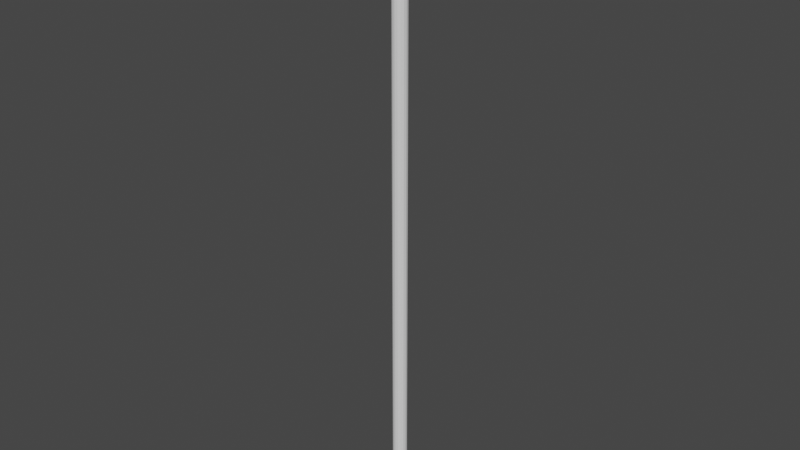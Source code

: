 # Source: plant.blend  (saved by Blender 3.0.42; exported with 4.5.12 LTS)
import bpy
from mathutils import Matrix  # noqa: F401  (used for matrix-valued properties, if any)

bpy.ops.wm.read_factory_settings(use_empty=True)
scene = bpy.context.scene
scene.name = 'Scene'

# ---- collections
col_collection = bpy.data.collections.new('Collection'); scene.collection.children.link(col_collection)

# ---- world
world_world = bpy.data.worlds.new('World'); scene.world = world_world
world_world.use_nodes = True; world_world.node_tree.nodes.clear()
_N = world_world.node_tree.nodes; _L = world_world.node_tree.links
n0 = _N.new('ShaderNodeOutputWorld'); n0.name = 'World Output'; n0.location = (300, 300)
n1 = _N.new('ShaderNodeBackground'); n1.name = 'Background'; n1.location = (10, 300)
n1.inputs[0].default_value = (0.05088, 0.05088, 0.05088, 1.0)
_L.new(n1.outputs[0], n0.inputs[0])
n0.is_active_output = True
world_world.color = (0.05088, 0.05088, 0.05088)
world_world.use_sun_shadow = False
world_world.sun_shadow_jitter_overblur = 0.0

# ---- meshes
me_cylinder = bpy.data.meshes.new('Cylinder')
me_cylinder.from_pydata([(0.0, 1.0, -1.0), (0.0, 1.0, 85.39), (0.3827, 0.9239, -1.0), (0.3827, 0.9239, 85.39), (0.7071, 0.7071, -1.0), (0.7071, 0.7071, 85.39), (0.9239, 0.3827, -1.0), (0.9239, 0.3827, 85.39), (1.0, -4.371e-08, -1.0), (1.0, -4.371e-08, 85.39), (0.9239, -0.3827, -1.0), (0.9239, -0.3827, 85.39), (0.7071, -0.7071, -1.0), (0.7071, -0.7071, 85.39), (0.3827, -0.9239, -1.0), (0.3827, -0.9239, 85.39), (-8.742e-08, -1.0, -1.0), (-8.742e-08, -1.0, 85.39), (-0.3827, -0.9239, -1.0), (-0.3827, -0.9239, 85.39), (-0.7071, -0.7071, -1.0), (-0.7071, -0.7071, 85.39), (-0.9239, -0.3827, -1.0), (-0.9239, -0.3827, 85.39), (-1.0, 1.192e-08, -1.0), (-1.0, 1.192e-08, 85.39), (-0.9239, 0.3827, -1.0), (-0.9239, 0.3827, 85.39), (-0.7071, 0.7071, -1.0), (-0.7071, 0.7071, 85.39), (-0.3827, 0.9239, -1.0), (-0.3827, 0.9239, 85.39)], [], [(0, 1, 3, 2), (2, 3, 5, 4), (4, 5, 7, 6), (6, 7, 9, 8), (8, 9, 11, 10), (10, 11, 13, 12), (12, 13, 15, 14), (14, 15, 17, 16), (16, 17, 19, 18), (18, 19, 21, 20), (20, 21, 23, 22), (22, 23, 25, 24), (24, 25, 27, 26), (26, 27, 29, 28), (3, 1, 31, 29, 27, 25, 23, 21, 19, 17, 15, 13, 11, 9, 7, 5), (28, 29, 31, 30), (30, 31, 1, 0), (0, 2, 4, 6, 8, 10, 12, 14, 16, 18, 20, 22, 24, 26, 28, 30)])
_uv = me_cylinder.uv_layers.new(name='UVMap')
_uv.uv.foreach_set('vector', [1.0, 0.5, 1.0, 1.0, 0.9375, 1.0, 0.9375, 0.5, 0.9375, 0.5, 0.9375, 1.0, 0.875, 1.0, 0.875, 0.5, 0.875, 0.5, 0.875, 1.0, 0.8125, 1.0, 0.8125, 0.5, 0.8125, 0.5, 0.8125, 1.0, 0.75, 1.0, 0.75, 0.5, 0.75, 0.5, 0.75, 1.0, 0.6875, 1.0, 0.6875, 0.5, 0.6875, 0.5, 0.6875, 1.0, 0.625, 1.0, 0.625, 0.5, 0.625, 0.5, 0.625, 1.0, 0.5625, 1.0, 0.5625, 0.5, 0.5625, 0.5, 0.5625, 1.0, 0.5, 1.0, 0.5, 0.5, 0.5, 0.5, 0.5, 1.0, 0.4375, 1.0, 0.4375, 0.5, 0.4375, 0.5, 0.4375, 1.0, 0.375, 1.0, 0.375, 0.5, 0.375, 0.5, 0.375, 1.0, 0.3125, 1.0, 0.3125, 0.5, 0.3125, 0.5, 0.3125, 1.0, 0.25, 1.0, 0.25, 0.5, 0.25, 0.5, 0.25, 1.0, 0.1875, 1.0, 0.1875, 0.5, 0.1875, 0.5, 0.1875, 1.0, 0.125, 1.0, 0.125, 0.5, 0.3418, 0.4717, 0.25, 0.49, 0.1582, 0.4717, 0.08029, 0.4197, 0.02827, 0.3418, 0.01, 0.25, 0.02827, 0.1582, 0.08029, 0.08029, 0.1582, 0.02827, 0.25, 0.01, 0.3418, 0.02827, 0.4197, 0.08029, 0.4717, 0.1582, 0.49, 0.25, 0.4717, 0.3418, 0.4197, 0.4197, 0.125, 0.5, 0.125, 1.0, 0.0625, 1.0, 0.0625, 0.5, 0.0625, 0.5, 0.0625, 1.0, 0.0, 1.0, 0.0, 0.5, 0.75, 0.49, 0.8418, 0.4717, 0.9197, 0.4197, 0.9717, 0.3418, 0.99, 0.25, 0.9717, 0.1582, 0.9197, 0.08029, 0.8418, 0.02827, 0.75, 0.01, 0.6582, 0.02827, 0.5803, 0.08029, 0.5283, 0.1582, 0.51, 0.25, 0.5283, 0.3418, 0.5803, 0.4197, 0.6582, 0.4717])
me_cylinder.use_remesh_fix_poles = True
me_cylinder.use_remesh_preserve_attributes = False
me_cylinder.update()

# ---- objects
ob_cylinder = bpy.data.objects.new('Cylinder', me_cylinder)

# ---- transforms, parenting, visibility, modifiers, constraints
ob_cylinder.location = (0.0, 0.0, 0.0)
ob_cylinder.scale = (0.09629, 0.09629, 0.09629)

# ---- collection membership
col_collection.objects.link(ob_cylinder)

# ---- scene / render settings (as saved in the file)
scene.frame_start = 1; scene.frame_end = 250; scene.frame_set(1)
scene.render.engine = 'BLENDER_EEVEE_NEXT'
scene.cycles.sampling_pattern = 'TABULATED_SOBOL'
scene.cycles.use_light_tree = False
scene.view_settings.view_transform = 'Filmic'
bpy.context.view_layer.update()

# ---- added for rendering (the .blend has no active camera and no usable light): camera, sun
cam_auto = bpy.data.cameras.new('AutoCamera')
cam_auto.lens = 50.0
cam_auto.sensor_width = 36.0
cam_auto.clip_end = 1000.0
ob_auto_camera = bpy.data.objects.new('AutoCamera', cam_auto)
scene.collection.objects.link(ob_auto_camera)
ob_auto_camera.location = (7.7006, -9.24072, 10.2234)
ob_auto_camera.rotation_euler = (1.09748, -7.21219e-08, 0.694738)
scene.camera = ob_auto_camera
light_auto_sun = bpy.data.lights.new('AutoSun', 'SUN')
light_auto_sun.energy = 3.0
light_auto_sun.angle = 0.0523599
ob_auto_sun = bpy.data.objects.new('AutoSun', light_auto_sun)
scene.collection.objects.link(ob_auto_sun)
ob_auto_sun.rotation_euler = (0.872665, 0.174533, 0.523599)
bpy.context.view_layer.update()
